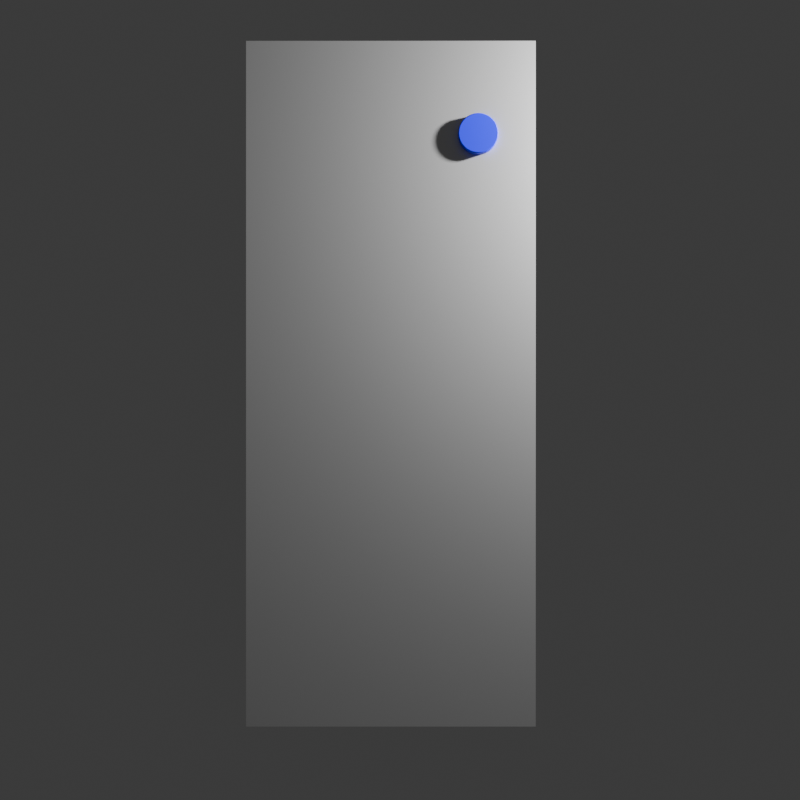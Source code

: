 # Source: systemInfoIcon.blend  (saved by Blender 4.1.23; exported with 4.5.12 LTS)
import bpy
from mathutils import Matrix  # noqa: F401  (used for matrix-valued properties, if any)

bpy.ops.wm.read_factory_settings(use_empty=True)
scene = bpy.context.scene
scene.name = 'Scene'

# ---- collections
col_collection = bpy.data.collections.new('Collection'); scene.collection.children.link(col_collection)

# ---- materials (node trees are filled in below, after node groups)
mat_metal = bpy.data.materials.new('Metal')
mat_metal.alpha_threshold = 0.0
mat_metal.use_transparent_shadow = False
mat_metal.roughness = 0.5
mat_metal.line_color = (0.0, 0.0, 0.0, 1.0)
mat_blue = bpy.data.materials.new('Blue')

# ---- material node trees
mat_metal.use_nodes = True; mat_metal.node_tree.nodes.clear()
_N = mat_metal.node_tree.nodes; _L = mat_metal.node_tree.links
n0 = _N.new('ShaderNodeOutputMaterial'); n0.name = 'Material Output'; n0.location = (300, 300)
n1 = _N.new('ShaderNodeBsdfPrincipled'); n1.name = 'Principled BSDF'; n1.location = (10, 300)
n1.inputs[1].default_value = 1.0
n1.inputs[3].default_value = 1.45
_L.new(n1.outputs[0], n0.inputs[0])
n0.is_active_output = True
mat_blue.use_nodes = True; mat_blue.node_tree.nodes.clear()
_N = mat_blue.node_tree.nodes; _L = mat_blue.node_tree.links
n0 = _N.new('ShaderNodeBsdfPrincipled'); n0.name = 'Principled BSDF'; n0.location = (10, 300)
n0.inputs[0].default_value = (0.0, 0.0005185, 0.8001, 1.0)
n1 = _N.new('ShaderNodeOutputMaterial'); n1.name = 'Material Output'; n1.location = (300, 300)
_L.new(n0.outputs[0], n1.inputs[0])
n1.is_active_output = True

# ---- world
world_world = bpy.data.worlds.new('World'); scene.world = world_world
world_world.use_nodes = True; world_world.node_tree.nodes.clear()
_N = world_world.node_tree.nodes; _L = world_world.node_tree.links
n0 = _N.new('ShaderNodeOutputWorld'); n0.name = 'World Output'; n0.location = (300, 300)
n1 = _N.new('ShaderNodeBackground'); n1.name = 'Background'; n1.location = (10, 300)
n1.inputs[0].default_value = (0.05088, 0.05088, 0.05088, 1.0)
_L.new(n1.outputs[0], n0.inputs[0])
n0.is_active_output = True
world_world.color = (0.05088, 0.05088, 0.05088)
world_world.use_sun_shadow = False
world_world.sun_shadow_jitter_overblur = 0.0

# ---- cameras
cam_camera = bpy.data.cameras.new('Camera')
cam_camera.clip_end = 100.0
cam_camera.ortho_scale = 7.314

# ---- lights
light_light = bpy.data.lights.new('Light', 'POINT')
light_light.transmission_factor = 0.0
light_light.energy = 1000.0
light_light.shadow_soft_size = 0.1
light_light.shadow_maximum_resolution = 0.006
light_light.use_absolute_resolution = True

# ---- meshes
me_cube = bpy.data.meshes.new('Cube')
me_cube.from_pydata([(1.0, 1.0, 1.0), (1.0, 1.0, -1.0), (1.0, -1.0, 1.0), (1.0, -1.0, -1.0), (-1.0, 1.0, 1.0), (-1.0, 1.0, -1.0), (-1.0, -1.0, 1.0), (-1.0, -1.0, -1.0), (-1.0, 0.6, -1.0), (-1.0, 0.2, -1.0), (-1.0, -0.2, -1.0), (0.1955, -0.6201, -0.9774), (0.6, 1.0, -1.0), (0.2, 1.0, -1.0), (-0.2, 1.0, -1.0), (-0.6, 1.0, -1.0), (1.0, 1.0, 0.6), (1.0, 1.0, 0.2), (1.0, 1.0, -0.2), (1.0, 1.0, -0.6), (-1.0, -1.0, -0.6), (-1.0, -1.0, -0.2), (-1.0, -1.0, 0.2), (-1.0, -1.0, 0.6), (1.0, -1.0, 0.6), (1.0, -1.0, 0.2), (1.0, -1.0, -0.2), (1.0, -1.0, -0.6), (-1.0, 1.0, 0.6), (-1.0, 1.0, 0.2), (-1.0, 1.0, -0.2), (-1.0, 1.0, -0.6), (0.6, -1.0, 1.0), (0.2, -1.0, 1.0), (-0.2, -1.0, 1.0), (-0.6, -1.0, 1.0), (1.0, 0.6, 1.0), (1.0, 0.2, 1.0), (1.0, -0.2, 1.0), (0.1955, -0.5799, -0.9774), (-0.6, -1.0, -1.0), (-0.2, -1.0, -1.0), (0.2, -1.0, -1.0), (0.6, -1.0, -1.0), (-0.1955, -0.6201, -0.9774), (-1.0, -0.2, 1.0), (-1.0, 0.2, 1.0), (-1.0, 0.6, 1.0), (-0.6, 1.0, 1.0), (-0.2, 1.0, 1.0), (0.2, 1.0, 1.0), (0.6, 1.0, 1.0), (-0.1955, -0.5799, -0.9774), (1.0, -0.2, -1.0), (1.0, 0.2, -1.0), (1.0, 0.6, -1.0), (-0.6, 1.0, -0.6), (-0.2, 1.0, -0.6), (0.2, 1.0, -0.6), (0.6, 1.0, -0.6), (-0.6, 1.0, -0.2), (-0.2, 1.0, -0.2), (0.2, 1.0, -0.2), (0.6, 1.0, -0.2), (-0.6, 1.0, 0.2), (-0.2, 1.0, 0.2), (0.2, 1.0, 0.2), (0.6, 1.0, 0.2), (-0.6, 1.0, 0.6), (-0.2, 1.0, 0.6), (0.2, 1.0, 0.6), (0.6, 1.0, 0.6), (1.0, 0.6, -0.6), (1.0, 0.2, -0.6), (1.0, -0.2, -0.6), (-0.9774, -0.5799, -0.9774), (1.0, 0.6, -0.2), (1.0, 0.2, -0.2), (1.0, -0.2, -0.2), (-0.9774, -0.6201, -0.9774), (1.0, 0.6, 0.2), (1.0, 0.2, 0.2), (1.0, -0.2, 0.2), (-0.5864, -0.6201, -0.9774), (1.0, 0.6, 0.6), (1.0, 0.2, 0.6), (1.0, -0.2, 0.6), (-0.5864, -0.5799, -0.9774), (-0.6, 0.6, -1.0), (-0.6, 0.2, -1.0), (-0.6, -0.2, -1.0), (0.9774, -0.6201, 0.9774), (-0.2, 0.6, -1.0), (-0.2, 0.2, -1.0), (-0.2, -0.2, -1.0), (0.9774, -0.5799, 0.9774), (0.2, 0.6, -1.0), (0.2, 0.2, -1.0), (0.2, -0.2, -1.0), (0.9774, -0.6201, 0.5864), (0.6, 0.6, -1.0), (0.6, 0.2, -1.0), (0.6, -0.2, -1.0), (0.9774, -0.5799, 0.5864), (0.9774, -0.6201, 0.1955), (-1.0, -0.2, -0.6), (-1.0, 0.2, -0.6), (-1.0, 0.6, -0.6), (0.9774, -0.5799, 0.1955), (-1.0, -0.2, -0.2), (-1.0, 0.2, -0.2), (-1.0, 0.6, -0.2), (0.9774, -0.6201, -0.1955), (-1.0, -0.2, 0.2), (-1.0, 0.2, 0.2), (-1.0, 0.6, 0.2), (0.9774, -0.5799, -0.1955), (-1.0, -0.2, 0.6), (-1.0, 0.2, 0.6), (-1.0, 0.6, 0.6), (0.6, -1.0, -0.6), (0.2, -1.0, -0.6), (-0.2, -1.0, -0.6), (-0.6, -1.0, -0.6), (0.6, -1.0, -0.2), (0.2, -1.0, -0.2), (-0.2, -1.0, -0.2), (-0.6, -1.0, -0.2), (0.6, -1.0, 0.2), (0.2, -1.0, 0.2), (-0.2, -1.0, 0.2), (-0.6, -1.0, 0.2), (0.6, -1.0, 0.6), (0.2, -1.0, 0.6), (-0.2, -1.0, 0.6), (-0.6, -1.0, 0.6), (0.6, 0.6, 1.0), (0.6, 0.2, 1.0), (0.6, -0.2, 1.0), (0.9774, -0.5799, -0.9774), (0.2, 0.6, 1.0), (0.2, 0.2, 1.0), (0.2, -0.2, 1.0), (0.9774, -0.6201, -0.9774), (-0.2, 0.6, 1.0), (-0.2, 0.2, 1.0), (-0.2, -0.2, 1.0), (0.9774, -0.6201, -0.5864), (-0.6, 0.6, 1.0), (-0.6, 0.2, 1.0), (-0.6, -0.2, 1.0), (0.9774, -0.5799, -0.5864), (-1.0, -0.6206, -1.0), (-1.0, -0.5794, -1.0), (1.0, -0.5794, 1.0), (1.0, -0.6206, 1.0), (-1.0, -0.6206, 1.0), (-1.0, -0.5794, 1.0), (1.0, -0.6206, -1.0), (1.0, -0.5794, -1.0), (1.0, -0.5794, -0.6), (1.0, -0.6206, -0.6), (1.0, -0.5794, -0.2), (1.0, -0.6206, -0.2), (1.0, -0.5794, 0.2), (1.0, -0.6206, 0.2), (1.0, -0.5794, 0.6), (1.0, -0.6206, 0.6), (-0.6, -0.5794, -1.0), (-0.6, -0.6206, -1.0), (-0.2, -0.5794, -1.0), (-0.2, -0.6206, -1.0), (0.2, -0.5794, -1.0), (0.2, -0.6206, -1.0), (0.6, -0.5794, -1.0), (0.6, -0.6206, -1.0), (-1.0, -0.6206, -0.6), (-1.0, -0.5794, -0.6), (-1.0, -0.6206, -0.2), (-1.0, -0.5794, -0.2), (-1.0, -0.6206, 0.2), (-1.0, -0.5794, 0.2), (-1.0, -0.6206, 0.6), (-1.0, -0.5794, 0.6), (0.6, -0.5794, 1.0), (0.6, -0.6206, 1.0), (0.2, -0.5794, 1.0), (0.2, -0.6206, 1.0), (-0.2, -0.5794, 1.0), (-0.2, -0.6206, 1.0), (-0.6, -0.5794, 1.0), (-0.6, -0.6206, 1.0), (0.5864, -0.5799, -0.9774), (0.5864, -0.6201, -0.9774), (-0.9774, -0.6201, -0.5864), (-0.9774, -0.5799, -0.5864), (-0.9774, -0.6201, -0.1955), (-0.9774, -0.5799, -0.1955), (-0.9774, -0.6201, 0.1955), (-0.9774, -0.5799, 0.1955), (-0.9774, -0.6201, 0.5864), (-0.9774, -0.5799, 0.5864), (-0.9774, -0.6201, 0.9774), (-0.9774, -0.5799, 0.9774), (0.5864, -0.5799, 0.9774), (0.5864, -0.6201, 0.9774), (0.1955, -0.5799, 0.9774), (0.1955, -0.6201, 0.9774), (-0.1955, -0.5799, 0.9774), (-0.1955, -0.6201, 0.9774), (-0.5864, -0.5799, 0.9774), (-0.5864, -0.6201, 0.9774)], [], [(183, 157, 45, 117), (135, 35, 6, 23), (119, 47, 4, 28), (53, 74, 160, 159), (38, 138, 184, 154), (71, 51, 0, 16), (12, 59, 19, 1), (59, 63, 18, 19), (63, 67, 17, 18), (67, 71, 16, 17), (5, 31, 56, 15), (15, 56, 57, 14), (14, 57, 58, 13), (13, 58, 59, 12), (31, 30, 60, 56), (56, 60, 61, 57), (57, 61, 62, 58), (58, 62, 63, 59), (30, 29, 64, 60), (60, 64, 65, 61), (61, 65, 66, 62), (62, 66, 67, 63), (29, 28, 68, 64), (64, 68, 69, 65), (65, 69, 70, 66), (66, 70, 71, 67), (28, 4, 48, 68), (68, 48, 49, 69), (69, 49, 50, 70), (70, 50, 51, 71), (102, 53, 159, 174), (74, 78, 162, 160), (78, 82, 164, 162), (82, 86, 166, 164), (1, 19, 72, 55), (55, 72, 73, 54), (54, 73, 74, 53), (161, 163, 26, 27), (19, 18, 76, 72), (72, 76, 77, 73), (73, 77, 78, 74), (163, 165, 25, 26), (18, 17, 80, 76), (76, 80, 81, 77), (77, 81, 82, 78), (165, 167, 24, 25), (17, 16, 84, 80), (80, 84, 85, 81), (81, 85, 86, 82), (169, 171, 41, 40), (16, 0, 36, 84), (84, 36, 37, 85), (85, 37, 38, 86), (23, 6, 156, 182), (153, 177, 105, 10), (90, 94, 170, 168), (94, 98, 172, 170), (98, 102, 174, 172), (5, 15, 88, 8), (8, 88, 89, 9), (9, 89, 90, 10), (152, 169, 40, 7), (15, 14, 92, 88), (88, 92, 93, 89), (89, 93, 94, 90), (171, 173, 42, 41), (14, 13, 96, 92), (92, 96, 97, 93), (93, 97, 98, 94), (173, 175, 43, 42), (13, 12, 100, 96), (96, 100, 101, 97), (97, 101, 102, 98), (20, 21, 178, 176), (12, 1, 55, 100), (100, 55, 54, 101), (101, 54, 53, 102), (175, 158, 3, 43), (8, 107, 31, 5), (107, 111, 30, 31), (111, 115, 29, 30), (115, 119, 28, 29), (10, 90, 168, 153), (155, 185, 32, 2), (10, 105, 106, 9), (9, 106, 107, 8), (177, 179, 109, 105), (21, 22, 180, 178), (105, 109, 110, 106), (106, 110, 111, 107), (179, 181, 113, 109), (22, 23, 182, 180), (109, 113, 114, 110), (110, 114, 115, 111), (181, 183, 117, 113), (185, 187, 33, 32), (113, 117, 118, 114), (114, 118, 119, 115), (150, 45, 157, 190), (158, 161, 27, 3), (117, 45, 46, 118), (118, 46, 47, 119), (40, 123, 20, 7), (123, 127, 21, 20), (127, 131, 22, 21), (131, 135, 23, 22), (3, 27, 120, 43), (43, 120, 121, 42), (42, 121, 122, 41), (41, 122, 123, 40), (27, 26, 124, 120), (120, 124, 125, 121), (121, 125, 126, 122), (122, 126, 127, 123), (26, 25, 128, 124), (124, 128, 129, 125), (125, 129, 130, 126), (126, 130, 131, 127), (25, 24, 132, 128), (128, 132, 133, 129), (129, 133, 134, 130), (130, 134, 135, 131), (24, 2, 32, 132), (132, 32, 33, 133), (133, 33, 34, 134), (134, 34, 35, 135), (167, 155, 2, 24), (138, 142, 186, 184), (142, 146, 188, 186), (146, 150, 190, 188), (0, 51, 136, 36), (36, 136, 137, 37), (37, 137, 138, 38), (86, 38, 154, 166), (51, 50, 140, 136), (136, 140, 141, 137), (137, 141, 142, 138), (187, 189, 34, 33), (50, 49, 144, 140), (140, 144, 145, 141), (141, 145, 146, 142), (189, 191, 35, 34), (49, 48, 148, 144), (144, 148, 149, 145), (145, 149, 150, 146), (147, 143, 139, 151), (48, 4, 47, 148), (148, 47, 46, 149), (149, 46, 45, 150), (191, 156, 6, 35), (159, 160, 151, 139), (191, 189, 209, 211), (158, 175, 193, 143), (180, 182, 200, 198), (166, 154, 95, 103), (172, 174, 192, 39), (161, 158, 143, 147), (183, 181, 199, 201), (155, 167, 99, 91), (186, 188, 208, 206), (175, 173, 11, 193), (189, 187, 207, 209), (178, 180, 198, 196), (164, 166, 103, 108), (170, 172, 39, 52), (181, 179, 197, 199), (167, 165, 104, 99), (184, 186, 206, 204), (173, 171, 44, 11), (187, 185, 205, 207), (7, 20, 176, 152), (112, 147, 151, 116), (104, 112, 116, 108), (99, 104, 108, 103), (91, 99, 103, 95), (83, 79, 75, 87), (44, 83, 87, 52), (11, 44, 52, 39), (193, 11, 39, 192), (143, 193, 192, 139), (195, 75, 79, 194), (197, 195, 194, 196), (199, 197, 196, 198), (201, 199, 198, 200), (203, 201, 200, 202), (205, 91, 95, 204), (207, 205, 204, 206), (209, 207, 206, 208), (211, 209, 208, 210), (202, 211, 210, 203), (174, 159, 139, 192), (188, 190, 210, 208), (169, 152, 79, 83), (157, 183, 201, 203), (156, 191, 211, 202), (182, 156, 202, 200), (163, 161, 147, 112), (177, 153, 75, 195), (190, 157, 203, 210), (153, 168, 87, 75), (160, 162, 116, 151), (152, 176, 194, 79), (185, 155, 91, 205), (171, 169, 83, 44), (154, 184, 204, 95), (165, 163, 112, 104), (179, 177, 195, 197), (168, 170, 52, 87), (162, 164, 108, 116), (176, 178, 196, 194)])
_uv = me_cube.uv_layers.new(name='UVMap')
_uv.uv.foreach_set('vector', [0.575, 0.05258, 0.625, 0.05258, 0.625, 0.1, 0.575, 0.1, 0.575, 0.95, 0.625, 0.95, 0.625, 1.0, 0.575, 1.0, 0.575, 0.2, 0.625, 0.2, 0.625, 0.25, 0.575, 0.25, 0.375, 0.65, 0.425, 0.65, 0.425, 0.6974, 0.375, 0.6974, 0.625, 0.65, 0.675, 0.65, 0.675, 0.6974, 0.625, 0.6974, 0.575, 0.45, 0.625, 0.45, 0.625, 0.5, 0.575, 0.5, 0.375, 0.45, 0.425, 0.45, 0.425, 0.5, 0.375, 0.5, 0.425, 0.45, 0.475, 0.45, 0.475, 0.5, 0.425, 0.5, 0.475, 0.45, 0.525, 0.45, 0.525, 0.5, 0.475, 0.5, 0.525, 0.45, 0.575, 0.45, 0.575, 0.5, 0.525, 0.5, 0.375, 0.25, 0.425, 0.25, 0.425, 0.3, 0.375, 0.3, 0.375, 0.3, 0.425, 0.3, 0.425, 0.35, 0.375, 0.35, 0.375, 0.35, 0.425, 0.35, 0.425, 0.4, 0.375, 0.4, 0.375, 0.4, 0.425, 0.4, 0.425, 0.45, 0.375, 0.45, 0.425, 0.25, 0.475, 0.25, 0.475, 0.3, 0.425, 0.3, 0.425, 0.3, 0.475, 0.3, 0.475, 0.35, 0.425, 0.35, 0.425, 0.35, 0.475, 0.35, 0.475, 0.4, 0.425, 0.4, 0.425, 0.4, 0.475, 0.4, 0.475, 0.45, 0.425, 0.45, 0.475, 0.25, 0.525, 0.25, 0.525, 0.3, 0.475, 0.3, 0.475, 0.3, 0.525, 0.3, 0.525, 0.35, 0.475, 0.35, 0.475, 0.35, 0.525, 0.35, 0.525, 0.4, 0.475, 0.4, 0.475, 0.4, 0.525, 0.4, 0.525, 0.45, 0.475, 0.45, 0.525, 0.25, 0.575, 0.25, 0.575, 0.3, 0.525, 0.3, 0.525, 0.3, 0.575, 0.3, 0.575, 0.35, 0.525, 0.35, 0.525, 0.35, 0.575, 0.35, 0.575, 0.4, 0.525, 0.4, 0.525, 0.4, 0.575, 0.4, 0.575, 0.45, 0.525, 0.45, 0.575, 0.25, 0.625, 0.25, 0.625, 0.3, 0.575, 0.3, 0.575, 0.3, 0.625, 0.3, 0.625, 0.35, 0.575, 0.35, 0.575, 0.35, 0.625, 0.35, 0.625, 0.4, 0.575, 0.4, 0.575, 0.4, 0.625, 0.4, 0.625, 0.45, 0.575, 0.45, 0.325, 0.65, 0.375, 0.65, 0.375, 0.6974, 0.325, 0.6974, 0.425, 0.65, 0.475, 0.65, 0.475, 0.6974, 0.425, 0.6974, 0.475, 0.65, 0.525, 0.65, 0.525, 0.6974, 0.475, 0.6974, 0.525, 0.65, 0.575, 0.65, 0.575, 0.6974, 0.525, 0.6974, 0.375, 0.5, 0.425, 0.5, 0.425, 0.55, 0.375, 0.55, 0.375, 0.55, 0.425, 0.55, 0.425, 0.6, 0.375, 0.6, 0.375, 0.6, 0.425, 0.6, 0.425, 0.65, 0.375, 0.65, 0.425, 0.7026, 0.475, 0.7026, 0.475, 0.75, 0.425, 0.75, 0.425, 0.5, 0.475, 0.5, 0.475, 0.55, 0.425, 0.55, 0.425, 0.55, 0.475, 0.55, 0.475, 0.6, 0.425, 0.6, 0.425, 0.6, 0.475, 0.6, 0.475, 0.65, 0.425, 0.65, 0.475, 0.7026, 0.525, 0.7026, 0.525, 0.75, 0.475, 0.75, 0.475, 0.5, 0.525, 0.5, 0.525, 0.55, 0.475, 0.55, 0.475, 0.55, 0.525, 0.55, 0.525, 0.6, 0.475, 0.6, 0.475, 0.6, 0.525, 0.6, 0.525, 0.65, 0.475, 0.65, 0.525, 0.7026, 0.575, 0.7026, 0.575, 0.75, 0.525, 0.75, 0.525, 0.5, 0.575, 0.5, 0.575, 0.55, 0.525, 0.55, 0.525, 0.55, 0.575, 0.55, 0.575, 0.6, 0.525, 0.6, 0.525, 0.6, 0.575, 0.6, 0.575, 0.65, 0.525, 0.65, 0.175, 0.7026, 0.225, 0.7026, 0.225, 0.75, 0.175, 0.75, 0.575, 0.5, 0.625, 0.5, 0.625, 0.55, 0.575, 0.55, 0.575, 0.55, 0.625, 0.55, 0.625, 0.6, 0.575, 0.6, 0.575, 0.6, 0.625, 0.6, 0.625, 0.65, 0.575, 0.65, 0.575, 0.0, 0.625, 0.0, 0.625, 0.04742, 0.575, 0.04742, 0.375, 0.05258, 0.425, 0.05258, 0.425, 0.1, 0.375, 0.1, 0.175, 0.65, 0.225, 0.65, 0.225, 0.6974, 0.175, 0.6974, 0.225, 0.65, 0.275, 0.65, 0.275, 0.6974, 0.225, 0.6974, 0.275, 0.65, 0.325, 0.65, 0.325, 0.6974, 0.275, 0.6974, 0.125, 0.5, 0.175, 0.5, 0.175, 0.55, 0.125, 0.55, 0.125, 0.55, 0.175, 0.55, 0.175, 0.6, 0.125, 0.6, 0.125, 0.6, 0.175, 0.6, 0.175, 0.65, 0.125, 0.65, 0.125, 0.7026, 0.175, 0.7026, 0.175, 0.75, 0.125, 0.75, 0.175, 0.5, 0.225, 0.5, 0.225, 0.55, 0.175, 0.55, 0.175, 0.55, 0.225, 0.55, 0.225, 0.6, 0.175, 0.6, 0.175, 0.6, 0.225, 0.6, 0.225, 0.65, 0.175, 0.65, 0.225, 0.7026, 0.275, 0.7026, 0.275, 0.75, 0.225, 0.75, 0.225, 0.5, 0.275, 0.5, 0.275, 0.55, 0.225, 0.55, 0.225, 0.55, 0.275, 0.55, 0.275, 0.6, 0.225, 0.6, 0.225, 0.6, 0.275, 0.6, 0.275, 0.65, 0.225, 0.65, 0.275, 0.7026, 0.325, 0.7026, 0.325, 0.75, 0.275, 0.75, 0.275, 0.5, 0.325, 0.5, 0.325, 0.55, 0.275, 0.55, 0.275, 0.55, 0.325, 0.55, 0.325, 0.6, 0.275, 0.6, 0.275, 0.6, 0.325, 0.6, 0.325, 0.65, 0.275, 0.65, 0.425, 0.0, 0.475, 0.0, 0.475, 0.04742, 0.425, 0.04742, 0.325, 0.5, 0.375, 0.5, 0.375, 0.55, 0.325, 0.55, 0.325, 0.55, 0.375, 0.55, 0.375, 0.6, 0.325, 0.6, 0.325, 0.6, 0.375, 0.6, 0.375, 0.65, 0.325, 0.65, 0.325, 0.7026, 0.375, 0.7026, 0.375, 0.75, 0.325, 0.75, 0.375, 0.2, 0.425, 0.2, 0.425, 0.25, 0.375, 0.25, 0.425, 0.2, 0.475, 0.2, 0.475, 0.25, 0.425, 0.25, 0.475, 0.2, 0.525, 0.2, 0.525, 0.25, 0.475, 0.25, 0.525, 0.2, 0.575, 0.2, 0.575, 0.25, 0.525, 0.25, 0.125, 0.65, 0.175, 0.65, 0.175, 0.6974, 0.125, 0.6974, 0.625, 0.7026, 0.675, 0.7026, 0.675, 0.75, 0.625, 0.75, 0.375, 0.1, 0.425, 0.1, 0.425, 0.15, 0.375, 0.15, 0.375, 0.15, 0.425, 0.15, 0.425, 0.2, 0.375, 0.2, 0.425, 0.05258, 0.475, 0.05258, 0.475, 0.1, 0.425, 0.1, 0.475, 0.0, 0.525, 0.0, 0.525, 0.04742, 0.475, 0.04742, 0.425, 0.1, 0.475, 0.1, 0.475, 0.15, 0.425, 0.15, 0.425, 0.15, 0.475, 0.15, 0.475, 0.2, 0.425, 0.2, 0.475, 0.05258, 0.525, 0.05258, 0.525, 0.1, 0.475, 0.1, 0.525, 0.0, 0.575, 0.0, 0.575, 0.04742, 0.525, 0.04742, 0.475, 0.1, 0.525, 0.1, 0.525, 0.15, 0.475, 0.15, 0.475, 0.15, 0.525, 0.15, 0.525, 0.2, 0.475, 0.2, 0.525, 0.05258, 0.575, 0.05258, 0.575, 0.1, 0.525, 0.1, 0.675, 0.7026, 0.725, 0.7026, 0.725, 0.75, 0.675, 0.75, 0.525, 0.1, 0.575, 0.1, 0.575, 0.15, 0.525, 0.15, 0.525, 0.15, 0.575, 0.15, 0.575, 0.2, 0.525, 0.2, 0.825, 0.65, 0.875, 0.65, 0.875, 0.6974, 0.825, 0.6974, 0.375, 0.7026, 0.425, 0.7026, 0.425, 0.75, 0.375, 0.75, 0.575, 0.1, 0.625, 0.1, 0.625, 0.15, 0.575, 0.15, 0.575, 0.15, 0.625, 0.15, 0.625, 0.2, 0.575, 0.2, 0.375, 0.95, 0.425, 0.95, 0.425, 1.0, 0.375, 1.0, 0.425, 0.95, 0.475, 0.95, 0.475, 1.0, 0.425, 1.0, 0.475, 0.95, 0.525, 0.95, 0.525, 1.0, 0.475, 1.0, 0.525, 0.95, 0.575, 0.95, 0.575, 1.0, 0.525, 1.0, 0.375, 0.75, 0.425, 0.75, 0.425, 0.8, 0.375, 0.8, 0.375, 0.8, 0.425, 0.8, 0.425, 0.85, 0.375, 0.85, 0.375, 0.85, 0.425, 0.85, 0.425, 0.9, 0.375, 0.9, 0.375, 0.9, 0.425, 0.9, 0.425, 0.95, 0.375, 0.95, 0.425, 0.75, 0.475, 0.75, 0.475, 0.8, 0.425, 0.8, 0.425, 0.8, 0.475, 0.8, 0.475, 0.85, 0.425, 0.85, 0.425, 0.85, 0.475, 0.85, 0.475, 0.9, 0.425, 0.9, 0.425, 0.9, 0.475, 0.9, 0.475, 0.95, 0.425, 0.95, 0.475, 0.75, 0.525, 0.75, 0.525, 0.8, 0.475, 0.8, 0.475, 0.8, 0.525, 0.8, 0.525, 0.85, 0.475, 0.85, 0.475, 0.85, 0.525, 0.85, 0.525, 0.9, 0.475, 0.9, 0.475, 0.9, 0.525, 0.9, 0.525, 0.95, 0.475, 0.95, 0.525, 0.75, 0.575, 0.75, 0.575, 0.8, 0.525, 0.8, 0.525, 0.8, 0.575, 0.8, 0.575, 0.85, 0.525, 0.85, 0.525, 0.85, 0.575, 0.85, 0.575, 0.9, 0.525, 0.9, 0.525, 0.9, 0.575, 0.9, 0.575, 0.95, 0.525, 0.95, 0.575, 0.75, 0.625, 0.75, 0.625, 0.8, 0.575, 0.8, 0.575, 0.8, 0.625, 0.8, 0.625, 0.85, 0.575, 0.85, 0.575, 0.85, 0.625, 0.85, 0.625, 0.9, 0.575, 0.9, 0.575, 0.9, 0.625, 0.9, 0.625, 0.95, 0.575, 0.95, 0.575, 0.7026, 0.625, 0.7026, 0.625, 0.75, 0.575, 0.75, 0.675, 0.65, 0.725, 0.65, 0.725, 0.6974, 0.675, 0.6974, 0.725, 0.65, 0.775, 0.65, 0.775, 0.6974, 0.725, 0.6974, 0.775, 0.65, 0.825, 0.65, 0.825, 0.6974, 0.775, 0.6974, 0.625, 0.5, 0.675, 0.5, 0.675, 0.55, 0.625, 0.55, 0.625, 0.55, 0.675, 0.55, 0.675, 0.6, 0.625, 0.6, 0.625, 0.6, 0.675, 0.6, 0.675, 0.65, 0.625, 0.65, 0.575, 0.65, 0.625, 0.65, 0.625, 0.6974, 0.575, 0.6974, 0.675, 0.5, 0.725, 0.5, 0.725, 0.55, 0.675, 0.55, 0.675, 0.55, 0.725, 0.55, 0.725, 0.6, 0.675, 0.6, 0.675, 0.6, 0.725, 0.6, 0.725, 0.65, 0.675, 0.65, 0.725, 0.7026, 0.775, 0.7026, 0.775, 0.75, 0.725, 0.75, 0.725, 0.5, 0.775, 0.5, 0.775, 0.55, 0.725, 0.55, 0.725, 0.55, 0.775, 0.55, 0.775, 0.6, 0.725, 0.6, 0.725, 0.6, 0.775, 0.6, 0.775, 0.65, 0.725, 0.65, 0.775, 0.7026, 0.825, 0.7026, 0.825, 0.75, 0.775, 0.75, 0.775, 0.5, 0.825, 0.5, 0.825, 0.55, 0.775, 0.55, 0.775, 0.55, 0.825, 0.55, 0.825, 0.6, 0.775, 0.6, 0.775, 0.6, 0.825, 0.6, 0.825, 0.65, 0.775, 0.65, 0.425, 0.7026, 0.375, 0.7026, 0.375, 0.6974, 0.425, 0.6974, 0.825, 0.5, 0.875, 0.5, 0.875, 0.55, 0.825, 0.55, 0.825, 0.55, 0.875, 0.55, 0.875, 0.6, 0.825, 0.6, 0.825, 0.6, 0.875, 0.6, 0.875, 0.65, 0.825, 0.65, 0.825, 0.7026, 0.875, 0.7026, 0.875, 0.75, 0.825, 0.75, 0.375, 0.6974, 0.425, 0.6974, 0.425, 0.6974, 0.375, 0.6974, 0.825, 0.7026, 0.775, 0.7026, 0.775, 0.7026, 0.825, 0.7026, 0.375, 0.7026, 0.325, 0.7026, 0.325, 0.7026, 0.375, 0.7026, 0.525, 0.04742, 0.575, 0.04742, 0.575, 0.04742, 0.525, 0.04742, 0.575, 0.6974, 0.625, 0.6974, 0.625, 0.6974, 0.575, 0.6974, 0.275, 0.6974, 0.325, 0.6974, 0.325, 0.6974, 0.275, 0.6974, 0.425, 0.7026, 0.375, 0.7026, 0.375, 0.7026, 0.425, 0.7026, 0.575, 0.05258, 0.525, 0.05258, 0.525, 0.05258, 0.575, 0.05258, 0.625, 0.7026, 0.575, 0.7026, 0.575, 0.7026, 0.625, 0.7026, 0.725, 0.6974, 0.775, 0.6974, 0.775, 0.6974, 0.725, 0.6974, 0.325, 0.7026, 0.275, 0.7026, 0.275, 0.7026, 0.325, 0.7026, 0.775, 0.7026, 0.725, 0.7026, 0.725, 0.7026, 0.775, 0.7026, 0.475, 0.04742, 0.525, 0.04742, 0.525, 0.04742, 0.475, 0.04742, 0.525, 0.6974, 0.575, 0.6974, 0.575, 0.6974, 0.525, 0.6974, 0.225, 0.6974, 0.275, 0.6974, 0.275, 0.6974, 0.225, 0.6974, 0.525, 0.05258, 0.475, 0.05258, 0.475, 0.05258, 0.525, 0.05258, 0.575, 0.7026, 0.525, 0.7026, 0.525, 0.7026, 0.575, 0.7026, 0.675, 0.6974, 0.725, 0.6974, 0.725, 0.6974, 0.675, 0.6974, 0.275, 0.7026, 0.225, 0.7026, 0.225, 0.7026, 0.275, 0.7026, 0.725, 0.7026, 0.675, 0.7026, 0.675, 0.7026, 0.725, 0.7026, 0.375, 0.0, 0.425, 0.0, 0.425, 0.04742, 0.375, 0.04742, 0.475, 0.7026, 0.425, 0.7026, 0.425, 0.6974, 0.475, 0.6974, 0.525, 0.7026, 0.475, 0.7026, 0.475, 0.6974, 0.525, 0.6974, 0.575, 0.7026, 0.525, 0.7026, 0.525, 0.6974, 0.575, 0.6974, 0.625, 0.7026, 0.575, 0.7026, 0.575, 0.6974, 0.625, 0.6974, 0.175, 0.7026, 0.125, 0.7026, 0.125, 0.6974, 0.175, 0.6974, 0.225, 0.7026, 0.175, 0.7026, 0.175, 0.6974, 0.225, 0.6974, 0.275, 0.7026, 0.225, 0.7026, 0.225, 0.6974, 0.275, 0.6974, 0.325, 0.7026, 0.275, 0.7026, 0.275, 0.6974, 0.325, 0.6974, 0.375, 0.7026, 0.325, 0.7026, 0.325, 0.6974, 0.375, 0.6974, 0.425, 0.05258, 0.375, 0.05258, 0.375, 0.04742, 0.425, 0.04742, 0.475, 0.05258, 0.425, 0.05258, 0.425, 0.04742, 0.475, 0.04742, 0.525, 0.05258, 0.475, 0.05258, 0.475, 0.04742, 0.525, 0.04742, 0.575, 0.05258, 0.525, 0.05258, 0.525, 0.04742, 0.575, 0.04742, 0.625, 0.05258, 0.575, 0.05258, 0.575, 0.04742, 0.625, 0.04742, 0.675, 0.7026, 0.625, 0.7026, 0.625, 0.6974, 0.675, 0.6974, 0.725, 0.7026, 0.675, 0.7026, 0.675, 0.6974, 0.725, 0.6974, 0.775, 0.7026, 0.725, 0.7026, 0.725, 0.6974, 0.775, 0.6974, 0.825, 0.7026, 0.775, 0.7026, 0.775, 0.6974, 0.825, 0.6974, 0.875, 0.7026, 0.825, 0.7026, 0.825, 0.6974, 0.875, 0.6974, 0.325, 0.6974, 0.375, 0.6974, 0.375, 0.6974, 0.325, 0.6974, 0.775, 0.6974, 0.825, 0.6974, 0.825, 0.6974, 0.775, 0.6974, 0.175, 0.7026, 0.125, 0.7026, 0.125, 0.7026, 0.175, 0.7026, 0.625, 0.05258, 0.575, 0.05258, 0.575, 0.05258, 0.625, 0.05258, 0.875, 0.7026, 0.825, 0.7026, 0.825, 0.7026, 0.875, 0.7026, 0.575, 0.04742, 0.625, 0.04742, 0.625, 0.04742, 0.575, 0.04742, 0.475, 0.7026, 0.425, 0.7026, 0.425, 0.7026, 0.475, 0.7026, 0.425, 0.05258, 0.375, 0.05258, 0.375, 0.05258, 0.425, 0.05258, 0.825, 0.6974, 0.875, 0.6974, 0.875, 0.6974, 0.825, 0.6974, 0.125, 0.6974, 0.175, 0.6974, 0.175, 0.6974, 0.125, 0.6974, 0.425, 0.6974, 0.475, 0.6974, 0.475, 0.6974, 0.425, 0.6974, 0.375, 0.04742, 0.425, 0.04742, 0.425, 0.04742, 0.375, 0.04742, 0.675, 0.7026, 0.625, 0.7026, 0.625, 0.7026, 0.675, 0.7026, 0.225, 0.7026, 0.175, 0.7026, 0.175, 0.7026, 0.225, 0.7026, 0.625, 0.6974, 0.675, 0.6974, 0.675, 0.6974, 0.625, 0.6974, 0.525, 0.7026, 0.475, 0.7026, 0.475, 0.7026, 0.525, 0.7026, 0.475, 0.05258, 0.425, 0.05258, 0.425, 0.05258, 0.475, 0.05258, 0.175, 0.6974, 0.225, 0.6974, 0.225, 0.6974, 0.175, 0.6974, 0.475, 0.6974, 0.525, 0.6974, 0.525, 0.6974, 0.475, 0.6974, 0.425, 0.04742, 0.475, 0.04742, 0.475, 0.04742, 0.425, 0.04742])
me_cube.materials.append(mat_metal)
me_cube.use_mirror_vertex_groups = False
me_cube.update()
me_circle = bpy.data.meshes.new('Circle')
me_circle.from_pydata([(0.0, 0.08316, 0.0), (-0.01622, 0.08156, 0.0), (-0.03182, 0.07683, 0.0), (-0.0462, 0.06914, 0.0), (-0.0588, 0.0588, 0.0), (-0.06914, 0.0462, 0.0), (-0.07683, 0.03182, 0.0), (-0.08156, 0.01622, 0.0), (-0.08316, 0.0, 0.0), (-0.08156, -0.01622, 0.0), (-0.07683, -0.03182, 0.0), (-0.06914, -0.0462, 0.0), (-0.0588, -0.0588, 0.0), (-0.0462, -0.06914, 0.0), (-0.03182, -0.07683, 0.0), (-0.01622, -0.08156, 0.0), (0.0, -0.08316, 0.0), (0.01622, -0.08156, 0.0), (0.03182, -0.07683, 0.0), (0.0462, -0.06914, 0.0), (0.0588, -0.0588, 0.0), (0.06914, -0.0462, 0.0), (0.07683, -0.03182, 0.0), (0.08156, -0.01622, 0.0), (0.08316, 0.0, 0.0), (0.08156, 0.01622, 0.0), (0.07683, 0.03182, 0.0), (0.06914, 0.0462, 0.0), (0.0588, 0.0588, 0.0), (0.0462, 0.06914, 0.0), (0.03182, 0.07683, 0.0), (0.01622, 0.08156, 0.0), (0.0, 0.08013, 0.06223), (0.0, 0.08316, 0.05921), (-0.01622, 0.08156, 0.05921), (-0.01563, 0.07859, 0.06223), (-0.03182, 0.07683, 0.05921), (-0.03066, 0.07403, 0.06223), (-0.0462, 0.06914, 0.05921), (-0.04452, 0.06663, 0.06223), (-0.0588, 0.0588, 0.05921), (-0.05666, 0.05666, 0.06223), (-0.06914, 0.0462, 0.05921), (-0.06663, 0.04452, 0.06223), (-0.07683, 0.03182, 0.05921), (-0.07417, 0.0304, 0.06223), (-0.08156, 0.01622, 0.05921), (-0.07847, 0.01622, 0.06223), (-0.08316, 2.588e-09, 0.05921), (-0.0801, -0.0002838, 0.06223), (-0.08156, -0.01622, 0.05921), (-0.07859, -0.01563, 0.06223), (-0.07683, -0.03182, 0.05921), (-0.07403, -0.03066, 0.06223), (-0.06914, -0.0462, 0.05921), (-0.06663, -0.04452, 0.06223), (-0.0588, -0.0588, 0.05921), (-0.05666, -0.05666, 0.06223), (-0.0462, -0.06914, 0.05921), (-0.04452, -0.06663, 0.06223), (-0.03182, -0.07683, 0.05921), (-0.03066, -0.07403, 0.06223), (-0.01622, -0.08156, 0.05921), (-0.01563, -0.07859, 0.06223), (0.0, -0.08316, 0.05921), (0.0, -0.08013, 0.06223), (0.01622, -0.08156, 0.05921), (0.02138, -0.07802, 0.06223), (0.03182, -0.07683, 0.05921), (0.02243, -0.07775, 0.06223), (0.0462, -0.06914, 0.05921), (0.0468, -0.06476, 0.06223), (0.0588, -0.0588, 0.05921), (0.05766, -0.05584, 0.06223), (0.06914, -0.0462, 0.05921), (0.06527, -0.04658, 0.06223), (0.07683, -0.03182, 0.05921), (0.07435, -0.02962, 0.06223), (0.08156, -0.01622, 0.05921), (0.07859, -0.01563, 0.06223), (0.08316, 2.588e-09, 0.05921), (0.08013, 2.736e-09, 0.06223), (0.08156, 0.01622, 0.05921), (0.07871, 0.01443, 0.06223), (0.07683, 0.03182, 0.05921), (0.07342, 0.03182, 0.06223), (0.06914, 0.0462, 0.05921), (0.06589, 0.04588, 0.06223), (0.0588, 0.0588, 0.05921), (0.05778, 0.05574, 0.06223), (0.0462, 0.06914, 0.05921), (0.04452, 0.06663, 0.06223), (0.03182, 0.07683, 0.05921), (0.03066, 0.07403, 0.06223), (0.01622, 0.08156, 0.05921), (0.01563, 0.07859, 0.06223)], [], [(47, 83, 45), (20, 21, 74, 72), (83, 85, 45), (21, 22, 76, 74), (51, 81, 49), (22, 23, 78, 76), (49, 81, 83), (23, 24, 80, 78), (51, 79, 81), (24, 25, 82, 80), (53, 77, 79), (25, 26, 84, 82), (59, 73, 57), (26, 27, 86, 84), (57, 75, 77), (27, 28, 88, 86), (59, 71, 73), (95, 32, 39), (28, 29, 90, 88), (65, 67, 63), (2, 3, 38, 36), (93, 95, 91), (63, 69, 71), (41, 91, 39), (30, 31, 94, 92), (17, 18, 68, 66), (95, 39, 91), (18, 19, 70, 68), (41, 89, 91), (0, 1, 34, 33), (19, 20, 72, 70), (31, 0, 33, 94), (1, 2, 36, 34), (32, 37, 39), (43, 45, 41), (29, 30, 92, 90), (3, 4, 40, 38), (45, 89, 41), (4, 5, 42, 40), (45, 87, 89), (5, 6, 44, 42), (49, 83, 47), (6, 7, 46, 44), (63, 67, 69), (7, 8, 48, 46), (53, 79, 51), (8, 9, 50, 48), (55, 57, 53), (9, 10, 52, 50), (57, 77, 53), (10, 11, 54, 52), (45, 85, 87), (11, 12, 56, 54), (61, 63, 59), (12, 13, 58, 56), (63, 71, 59), (13, 14, 60, 58), (14, 15, 62, 60), (16, 17, 66, 64), (15, 16, 64, 62), (57, 73, 75), (35, 32, 33, 34), (37, 35, 34, 36), (39, 37, 36, 38), (41, 39, 38, 40), (43, 41, 40, 42), (45, 43, 42, 44), (47, 45, 44, 46), (49, 47, 46, 48), (51, 49, 48, 50), (53, 51, 50, 52), (55, 53, 52, 54), (57, 55, 54, 56), (59, 57, 56, 58), (61, 59, 58, 60), (63, 61, 60, 62), (65, 63, 62, 64), (67, 65, 64, 66), (69, 67, 66, 68), (71, 69, 68, 70), (73, 71, 70, 72), (75, 73, 72, 74), (77, 75, 74, 76), (79, 77, 76, 78), (81, 79, 78, 80), (83, 81, 80, 82), (85, 83, 82, 84), (87, 85, 84, 86), (89, 87, 86, 88), (91, 89, 88, 90), (93, 91, 90, 92), (95, 93, 92, 94), (32, 95, 94, 33), (35, 37, 32)])
me_circle.polygons.foreach_set('use_smooth', [True] * 94)
_k = set([(32, 35), (32, 95), (33, 34), (33, 94), (34, 36), (35, 37), (36, 38), (37, 39), (38, 40), (39, 41), (40, 42), (41, 43), (42, 44), (43, 45), (44, 46), (45, 47), (46, 48), (47, 49), (48, 50), (49, 51), (50, 52), (51, 53), (52, 54), (53, 55), (54, 56), (55, 57), (56, 58), (57, 59), (58, 60), (59, 61), (60, 62), (61, 63), (62, 64), (63, 65), (64, 66), (65, 67), (66, 68), (67, 69), (68, 70), (69, 71), (70, 72), (71, 73), (72, 74), (73, 75), (74, 76), (75, 77), (76, 78), (77, 79), (78, 80), (79, 81), (80, 82), (81, 83), (82, 84), (83, 85), (84, 86), (85, 87), (86, 88), (87, 89), (88, 90), (89, 91), (90, 92), (91, 93), (92, 94), (93, 95)])
me_circle.attributes.new('sharp_edge', 'BOOLEAN', 'EDGE').data.foreach_set('value', [ (min(e.vertices), max(e.vertices)) in _k for e in me_circle.edges])
_uv = me_circle.uv_layers.new(name='UVMap')
_uv.uv.foreach_set('vector', [0.0, 0.0, 0.0, 0.0, 0.0, 0.0, 0.0, 0.0, 0.0, 0.0, 0.0, 0.0, 0.0, 0.0, 0.0, 0.0, 0.0, 0.0, 0.0, 0.0, 0.0, 0.0, 0.0, 0.0, 0.0, 0.0, 0.0, 0.0, 0.0, 0.0, 0.0, 0.0, 0.0, 0.0, 0.0, 0.0, 0.0, 0.0, 0.0, 0.0, 0.0, 0.0, 0.0, 0.0, 0.0, 0.0, 0.0, 0.0, 0.0, 0.0, 0.0, 0.0, 0.0, 0.0, 0.0, 0.0, 0.0, 0.0, 0.0, 0.0, 0.0, 0.0, 0.0, 0.0, 0.0, 0.0, 0.0, 0.0, 0.0, 0.0, 0.0, 0.0, 0.0, 0.0, 0.0, 0.0, 0.0, 0.0, 0.0, 0.0, 0.0, 0.0, 0.0, 0.0, 0.0, 0.0, 0.0, 0.0, 0.0, 0.0, 0.0, 0.0, 0.0, 0.0, 0.0, 0.0, 0.0, 0.0, 0.0, 0.0, 0.0, 0.0, 0.0, 0.0, 0.0, 0.0, 0.0, 0.0, 0.0, 0.0, 0.0, 0.0, 0.0, 0.0, 0.0, 0.0, 0.0, 0.0, 0.0, 0.0, 0.0, 0.0, 0.0, 0.0, 0.0, 0.0, 0.0, 0.0, 0.0, 0.0, 0.0, 0.0, 0.0, 0.0, 0.0, 0.0, 0.0, 0.0, 0.0, 0.0, 0.0, 0.0, 0.0, 0.0, 0.0, 0.0, 0.0, 0.0, 0.0, 0.0, 0.0, 0.0, 0.0, 0.0, 0.0, 0.0, 0.0, 0.0, 0.0, 0.0, 0.0, 0.0, 0.0, 0.0, 0.0, 0.0, 0.0, 0.0, 0.0, 0.0, 0.0, 0.0, 0.0, 0.0, 0.0, 0.0, 0.0, 0.0, 0.0, 0.0, 0.0, 0.0, 0.0, 0.0, 0.0, 0.0, 0.0, 0.0, 0.0, 0.0, 0.0, 0.0, 0.0, 0.0, 0.0, 0.0, 0.0, 0.0, 0.0, 0.0, 0.0, 0.0, 0.0, 0.0, 0.0, 0.0, 0.0, 0.0, 0.0, 0.0, 0.0, 0.0, 0.0, 0.0, 0.0, 0.0, 0.0, 0.0, 0.0, 0.0, 0.0, 0.0, 0.0, 0.0, 0.0, 0.0, 0.0, 0.0, 0.0, 0.0, 0.0, 0.0, 0.0, 0.0, 0.0, 0.0, 0.0, 0.0, 0.0, 0.0, 0.0, 0.0, 0.0, 0.0, 0.0, 0.0, 0.0, 0.0, 0.0, 0.0, 0.0, 0.0, 0.0, 0.0, 0.0, 0.0, 0.0, 0.0, 0.0, 0.0, 0.0, 0.0, 0.0, 0.0, 0.0, 0.0, 0.0, 0.0, 0.0, 0.0, 0.0, 0.0, 0.0, 0.0, 0.0, 0.0, 0.0, 0.0, 0.0, 0.0, 0.0, 0.0, 0.0, 0.0, 0.0, 0.0, 0.0, 0.0, 0.0, 0.0, 0.0, 0.0, 0.0, 0.0, 0.0, 0.0, 0.0, 0.0, 0.0, 0.0, 0.0, 0.0, 0.0, 0.0, 0.0, 0.0, 0.0, 0.0, 0.0, 0.0, 0.0, 0.0, 0.0, 0.0, 0.0, 0.0, 0.0, 0.0, 0.0, 0.0, 0.0, 0.0, 0.0, 0.0, 0.0, 0.0, 0.0, 0.0, 0.0, 0.0, 0.0, 0.0, 0.0, 0.0, 0.0, 0.0, 0.0, 0.0, 0.0, 0.0, 0.0, 0.0, 0.0, 0.0, 0.0, 0.0, 0.0, 0.0, 0.0, 0.0, 0.0, 0.0, 0.0, 0.0, 0.0, 0.0, 0.0, 0.0, 0.0, 0.0, 0.0, 0.0, 0.0, 0.0, 0.0, 0.0, 0.0, 0.0, 0.0, 0.0, 0.0, 0.0, 0.0, 0.0, 0.0, 0.0, 0.0, 0.0, 0.0, 0.0, 0.0, 0.0, 0.0, 0.0, 0.0, 0.0, 0.0, 0.0, 0.0, 0.0, 0.0, 0.0, 0.0, 0.0, 0.0, 0.0, 0.0, 0.0, 0.0, 0.0, 0.0, 0.0, 0.0, 0.0, 0.0, 0.0, 0.0, 0.0, 0.0, 0.0, 0.0, 0.0, 0.0, 0.0, 0.0, 0.0, 0.0, 0.0, 0.0, 0.0, 0.0, 0.0, 0.0, 0.0, 0.0, 0.0, 0.0, 0.0, 0.0, 0.0, 0.0, 0.0, 0.0, 0.0, 0.0, 0.0, 0.0, 0.0, 0.0, 0.0, 0.0, 0.0, 0.0, 0.0, 0.0, 0.0, 0.0, 0.0, 0.0, 0.0, 0.0, 0.0, 0.0, 0.0, 0.0, 0.0, 0.0, 0.0, 0.0, 0.0, 0.0, 0.0, 0.0, 0.0, 0.0, 0.0, 0.0, 0.0, 0.0, 0.0, 0.0, 0.0, 0.0, 0.0, 0.0, 0.0, 0.0, 0.0, 0.0, 0.0, 0.0, 0.0, 0.0, 0.0, 0.0, 0.0, 0.0, 0.0, 0.0, 0.0, 0.0, 0.0, 0.0, 0.0, 0.0, 0.0, 0.0, 0.0, 0.0, 0.0, 0.0, 0.0, 0.0, 0.0, 0.0, 0.0, 0.0, 0.0, 0.0, 0.0, 0.0, 0.0, 0.0, 0.0, 0.0, 0.0, 0.0, 0.0, 0.0, 0.0, 0.0, 0.0, 0.0, 0.0, 0.0, 0.0, 0.0, 0.0, 0.0, 0.0, 0.0, 0.0, 0.0, 0.0, 0.0, 0.0, 0.0, 0.0, 0.0, 0.0, 0.0, 0.0, 0.0, 0.0, 0.0, 0.0, 0.0, 0.0, 0.0, 0.0, 0.0, 0.0, 0.0, 0.0, 0.0, 0.0, 0.0, 0.0, 0.0, 0.0, 0.0, 0.0, 0.0, 0.0, 0.0, 0.0, 0.0, 0.0, 0.0, 0.0, 0.0, 0.0, 0.0, 0.0, 0.0, 0.0, 0.0, 0.0, 0.0, 0.0, 0.0, 0.0, 0.0, 0.0, 0.0, 0.0, 0.0, 0.0, 0.0, 0.0, 0.0, 0.0, 0.0, 0.0, 0.0, 0.0, 0.0, 0.0, 0.0, 0.0, 0.0, 0.0, 0.0, 0.0, 0.0, 0.0, 0.0, 0.0, 0.0, 0.0, 0.0, 0.0, 0.0, 0.0, 0.0, 0.0, 0.0, 0.0, 0.0, 0.0, 0.0, 0.0, 0.0, 0.0, 0.0, 0.0, 0.0, 0.0, 0.0, 0.0, 0.0, 0.0, 0.0, 0.0, 0.0, 0.0, 0.0, 0.0, 0.0, 0.0, 0.0, 0.0, 0.0, 0.0, 0.0, 0.0, 0.0, 0.0, 0.0, 0.0, 0.0, 0.0, 0.0, 0.0, 0.0, 0.0, 0.0, 0.0, 0.0, 0.0, 0.0, 0.0, 0.0, 0.0, 0.0, 0.0, 0.0, 0.0, 0.0, 0.0, 0.0, 0.0, 0.0, 0.0, 0.0, 0.0, 0.0, 0.0, 0.0, 0.0, 0.0, 0.0, 0.0, 0.0, 0.0, 0.0, 0.0, 0.0, 0.0, 0.0, 0.0, 0.0])
me_circle.materials.append(mat_blue)
me_circle.update()

# ---- objects
ob_computer = bpy.data.objects.new('Computer', me_cube)
ob_light = bpy.data.objects.new('Light', light_light)
ob_camera = bpy.data.objects.new('Camera', cam_camera)
ob_circle = bpy.data.objects.new('Circle', me_circle)

# ---- transforms, parenting, visibility, modifiers, constraints
ob_computer.location = (-0.04805, 0.129, 0.08743)
ob_computer.scale = (0.7654, 1.265, 1.812)
ob_computer.lock_rotations_4d = False
ob_computer.empty_display_type = 'ARROWS'
ob_computer.lineart.crease_threshold = 0.0
ob_light.location = (2.251, -1.872, 1.899)
ob_light.rotation_euler = (0.6503, 0.05522, 1.866)
ob_light.lock_rotations_4d = False
ob_light.empty_display_type = 'ARROWS'
ob_light.color = (0.0, 0.0, 0.0, 0.0)
ob_light.lineart.crease_threshold = 0.0
ob_camera.location = (0.0, -7.008, 0.0)
ob_camera.rotation_euler = (1.571, 0.0, 0.0)
ob_camera.lock_rotations_4d = False
ob_camera.empty_display_type = 'ARROWS'
ob_camera.color = (0.0, 0.0, 0.0, 0.0)
ob_camera.display_type = 'WIRE'
ob_camera.lineart.crease_threshold = 0.0
ob_circle.location = (0.4113, -1.104, 1.402)
ob_circle.rotation_euler = (1.571, 0.0, 0.0)
ob_circle.scale = (1.265, 1.265, 1.265)

# ---- collection membership
col_collection.objects.link(ob_computer)
col_collection.objects.link(ob_light)
col_collection.objects.link(ob_camera)
col_collection.objects.link(ob_circle)

# ---- scene / render settings (as saved in the file)
scene.camera = ob_camera
scene.frame_start = 1; scene.frame_end = 250; scene.frame_set(1)
scene.render.engine = 'CYCLES'
scene.render.resolution_x = 180
scene.render.resolution_y = 180
scene.render.film_transparent = True
scene.cycles.sampling_pattern = 'TABULATED_SOBOL'
scene.eevee.ray_tracing_options.trace_max_roughness = 0.0
bpy.context.view_layer.update()

